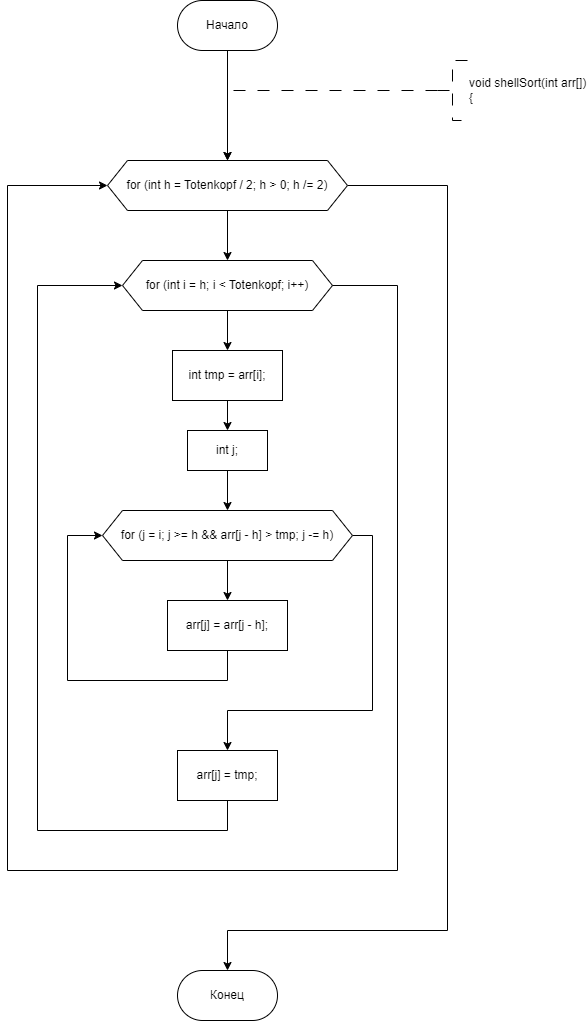

The diagram above was exported from draw.io. Its source (the exported page's mxGraphModel, read from the mxfile embedded in the PNG):
<mxGraphModel dx="1009" dy="669" grid="1" gridSize="10" guides="1" tooltips="1" connect="1" arrows="1" fold="1" page="1" pageScale="1" pageWidth="827" pageHeight="1169" math="0" shadow="0">
  <root>
    <mxCell id="WIyWlLk6GJQsqaUBKTNV-0" />
    <mxCell id="WIyWlLk6GJQsqaUBKTNV-1" parent="WIyWlLk6GJQsqaUBKTNV-0" />
    <mxCell id="h94yFlUXRGPwRUJQwlaI-202" value="" style="edgeStyle=orthogonalEdgeStyle;rounded=0;orthogonalLoop=1;jettySize=auto;html=1;entryX=0.5;entryY=0;entryDx=0;entryDy=0;" parent="WIyWlLk6GJQsqaUBKTNV-1" source="dYgHVHrbeeza2v35h9Vv-1" edge="1">
      <mxGeometry relative="1" as="geometry">
        <mxPoint x="349.9999999999998" y="340" as="targetPoint" />
      </mxGeometry>
    </mxCell>
    <mxCell id="dYgHVHrbeeza2v35h9Vv-1" value="Начало" style="rounded=1;whiteSpace=wrap;html=1;arcSize=50;" parent="WIyWlLk6GJQsqaUBKTNV-1" vertex="1">
      <mxGeometry x="300" y="180" width="100" height="50" as="geometry" />
    </mxCell>
    <mxCell id="h94yFlUXRGPwRUJQwlaI-142" style="edgeStyle=orthogonalEdgeStyle;rounded=0;orthogonalLoop=1;jettySize=auto;html=1;exitX=0;exitY=0.5;exitDx=0;exitDy=0;exitPerimeter=0;dashed=1;dashPattern=12 12;entryX=0.5;entryY=0;entryDx=0;entryDy=0;" parent="WIyWlLk6GJQsqaUBKTNV-1" source="dYgHVHrbeeza2v35h9Vv-3" edge="1">
      <mxGeometry relative="1" as="geometry">
        <mxPoint x="349.9999999999998" y="340" as="targetPoint" />
        <Array as="points">
          <mxPoint x="350" y="270" />
        </Array>
      </mxGeometry>
    </mxCell>
    <mxCell id="dYgHVHrbeeza2v35h9Vv-3" value="void shellSort(int arr[])&#10;{" style="strokeWidth=1;html=1;shape=mxgraph.flowchart.annotation_2;align=left;labelPosition=right;pointerEvents=1;dashed=1;dashPattern=12 12;" parent="WIyWlLk6GJQsqaUBKTNV-1" vertex="1">
      <mxGeometry x="560" y="240" width="30" height="60" as="geometry" />
    </mxCell>
    <mxCell id="M7qjD9RBAFngk0m4y96r-55" value="Конец" style="rounded=1;whiteSpace=wrap;html=1;arcSize=50;" parent="WIyWlLk6GJQsqaUBKTNV-1" vertex="1">
      <mxGeometry x="300" y="1150" width="100" height="50" as="geometry" />
    </mxCell>
    <mxCell id="M7qjD9RBAFngk0m4y96r-219" value="" style="edgeStyle=orthogonalEdgeStyle;rounded=0;orthogonalLoop=1;jettySize=auto;html=1;" parent="WIyWlLk6GJQsqaUBKTNV-1" source="M7qjD9RBAFngk0m4y96r-217" target="M7qjD9RBAFngk0m4y96r-218" edge="1">
      <mxGeometry relative="1" as="geometry" />
    </mxCell>
    <mxCell id="M7qjD9RBAFngk0m4y96r-235" style="edgeStyle=orthogonalEdgeStyle;rounded=0;orthogonalLoop=1;jettySize=auto;html=1;exitX=1;exitY=0.5;exitDx=0;exitDy=0;entryX=0.5;entryY=0;entryDx=0;entryDy=0;" parent="WIyWlLk6GJQsqaUBKTNV-1" source="M7qjD9RBAFngk0m4y96r-217" target="M7qjD9RBAFngk0m4y96r-55" edge="1">
      <mxGeometry relative="1" as="geometry">
        <Array as="points">
          <mxPoint x="570" y="365" />
          <mxPoint x="570" y="1110" />
          <mxPoint x="350" y="1110" />
        </Array>
      </mxGeometry>
    </mxCell>
    <mxCell id="M7qjD9RBAFngk0m4y96r-217" value="for (int h = Totenkopf / 2; h &amp;gt; 0; h /= 2)" style="shape=hexagon;perimeter=hexagonPerimeter2;whiteSpace=wrap;html=1;fixedSize=1;" parent="WIyWlLk6GJQsqaUBKTNV-1" vertex="1">
      <mxGeometry x="230" y="340" width="240" height="50" as="geometry" />
    </mxCell>
    <mxCell id="M7qjD9RBAFngk0m4y96r-221" value="" style="edgeStyle=orthogonalEdgeStyle;rounded=0;orthogonalLoop=1;jettySize=auto;html=1;" parent="WIyWlLk6GJQsqaUBKTNV-1" source="M7qjD9RBAFngk0m4y96r-218" target="M7qjD9RBAFngk0m4y96r-220" edge="1">
      <mxGeometry relative="1" as="geometry" />
    </mxCell>
    <mxCell id="M7qjD9RBAFngk0m4y96r-218" value="for (int i = h; i &lt; Totenkopf; i++)" style="shape=hexagon;perimeter=hexagonPerimeter2;whiteSpace=wrap;html=1;fixedSize=1;" parent="WIyWlLk6GJQsqaUBKTNV-1" vertex="1">
      <mxGeometry x="245" y="440" width="210" height="50" as="geometry" />
    </mxCell>
    <mxCell id="M7qjD9RBAFngk0m4y96r-223" value="" style="edgeStyle=orthogonalEdgeStyle;rounded=0;orthogonalLoop=1;jettySize=auto;html=1;" parent="WIyWlLk6GJQsqaUBKTNV-1" source="M7qjD9RBAFngk0m4y96r-220" target="M7qjD9RBAFngk0m4y96r-222" edge="1">
      <mxGeometry relative="1" as="geometry" />
    </mxCell>
    <mxCell id="M7qjD9RBAFngk0m4y96r-220" value="int tmp = arr[i];" style="whiteSpace=wrap;html=1;" parent="WIyWlLk6GJQsqaUBKTNV-1" vertex="1">
      <mxGeometry x="295" y="530" width="110" height="50" as="geometry" />
    </mxCell>
    <mxCell id="M7qjD9RBAFngk0m4y96r-225" value="" style="edgeStyle=orthogonalEdgeStyle;rounded=0;orthogonalLoop=1;jettySize=auto;html=1;" parent="WIyWlLk6GJQsqaUBKTNV-1" source="M7qjD9RBAFngk0m4y96r-222" target="M7qjD9RBAFngk0m4y96r-224" edge="1">
      <mxGeometry relative="1" as="geometry" />
    </mxCell>
    <mxCell id="M7qjD9RBAFngk0m4y96r-222" value="int j;" style="whiteSpace=wrap;html=1;" parent="WIyWlLk6GJQsqaUBKTNV-1" vertex="1">
      <mxGeometry x="310" y="610" width="80" height="40" as="geometry" />
    </mxCell>
    <mxCell id="M7qjD9RBAFngk0m4y96r-229" value="" style="edgeStyle=orthogonalEdgeStyle;rounded=0;orthogonalLoop=1;jettySize=auto;html=1;" parent="WIyWlLk6GJQsqaUBKTNV-1" source="M7qjD9RBAFngk0m4y96r-224" target="M7qjD9RBAFngk0m4y96r-228" edge="1">
      <mxGeometry relative="1" as="geometry" />
    </mxCell>
    <mxCell id="M7qjD9RBAFngk0m4y96r-232" style="edgeStyle=orthogonalEdgeStyle;rounded=0;orthogonalLoop=1;jettySize=auto;html=1;exitX=1;exitY=0.5;exitDx=0;exitDy=0;entryX=0.5;entryY=0;entryDx=0;entryDy=0;" parent="WIyWlLk6GJQsqaUBKTNV-1" source="M7qjD9RBAFngk0m4y96r-224" target="M7qjD9RBAFngk0m4y96r-231" edge="1">
      <mxGeometry relative="1" as="geometry">
        <Array as="points">
          <mxPoint x="495" y="715" />
          <mxPoint x="495" y="890" />
          <mxPoint x="350" y="890" />
        </Array>
      </mxGeometry>
    </mxCell>
    <mxCell id="M7qjD9RBAFngk0m4y96r-224" value="for (j = i; j &gt;= h &amp;&amp; arr[j - h] &gt; tmp; j -= h)" style="shape=hexagon;perimeter=hexagonPerimeter2;whiteSpace=wrap;html=1;fixedSize=1;" parent="WIyWlLk6GJQsqaUBKTNV-1" vertex="1">
      <mxGeometry x="225" y="690" width="250" height="50" as="geometry" />
    </mxCell>
    <mxCell id="M7qjD9RBAFngk0m4y96r-230" style="edgeStyle=orthogonalEdgeStyle;rounded=0;orthogonalLoop=1;jettySize=auto;html=1;exitX=0.5;exitY=1;exitDx=0;exitDy=0;entryX=0;entryY=0.5;entryDx=0;entryDy=0;" parent="WIyWlLk6GJQsqaUBKTNV-1" source="M7qjD9RBAFngk0m4y96r-228" target="M7qjD9RBAFngk0m4y96r-224" edge="1">
      <mxGeometry relative="1" as="geometry">
        <Array as="points">
          <mxPoint x="350" y="860" />
          <mxPoint x="190" y="860" />
          <mxPoint x="190" y="715" />
        </Array>
      </mxGeometry>
    </mxCell>
    <mxCell id="M7qjD9RBAFngk0m4y96r-228" value="arr[j] = arr[j - h];" style="whiteSpace=wrap;html=1;" parent="WIyWlLk6GJQsqaUBKTNV-1" vertex="1">
      <mxGeometry x="290" y="780" width="120" height="50" as="geometry" />
    </mxCell>
    <mxCell id="M7qjD9RBAFngk0m4y96r-233" style="edgeStyle=orthogonalEdgeStyle;rounded=0;orthogonalLoop=1;jettySize=auto;html=1;exitX=0.5;exitY=1;exitDx=0;exitDy=0;entryX=0;entryY=0.5;entryDx=0;entryDy=0;" parent="WIyWlLk6GJQsqaUBKTNV-1" source="M7qjD9RBAFngk0m4y96r-231" target="M7qjD9RBAFngk0m4y96r-218" edge="1">
      <mxGeometry relative="1" as="geometry">
        <Array as="points">
          <mxPoint x="350" y="1010" />
          <mxPoint x="160" y="1010" />
          <mxPoint x="160" y="465" />
        </Array>
      </mxGeometry>
    </mxCell>
    <mxCell id="M7qjD9RBAFngk0m4y96r-231" value="arr[j] = tmp;" style="whiteSpace=wrap;html=1;" parent="WIyWlLk6GJQsqaUBKTNV-1" vertex="1">
      <mxGeometry x="300" y="930" width="100" height="50" as="geometry" />
    </mxCell>
    <mxCell id="M7qjD9RBAFngk0m4y96r-234" style="edgeStyle=orthogonalEdgeStyle;rounded=0;orthogonalLoop=1;jettySize=auto;html=1;exitX=1;exitY=0.5;exitDx=0;exitDy=0;entryX=0;entryY=0.5;entryDx=0;entryDy=0;" parent="WIyWlLk6GJQsqaUBKTNV-1" source="M7qjD9RBAFngk0m4y96r-218" target="M7qjD9RBAFngk0m4y96r-217" edge="1">
      <mxGeometry relative="1" as="geometry">
        <Array as="points">
          <mxPoint x="520" y="465" />
          <mxPoint x="520" y="1050" />
          <mxPoint x="130" y="1050" />
          <mxPoint x="130" y="365" />
        </Array>
      </mxGeometry>
    </mxCell>
  </root>
</mxGraphModel>